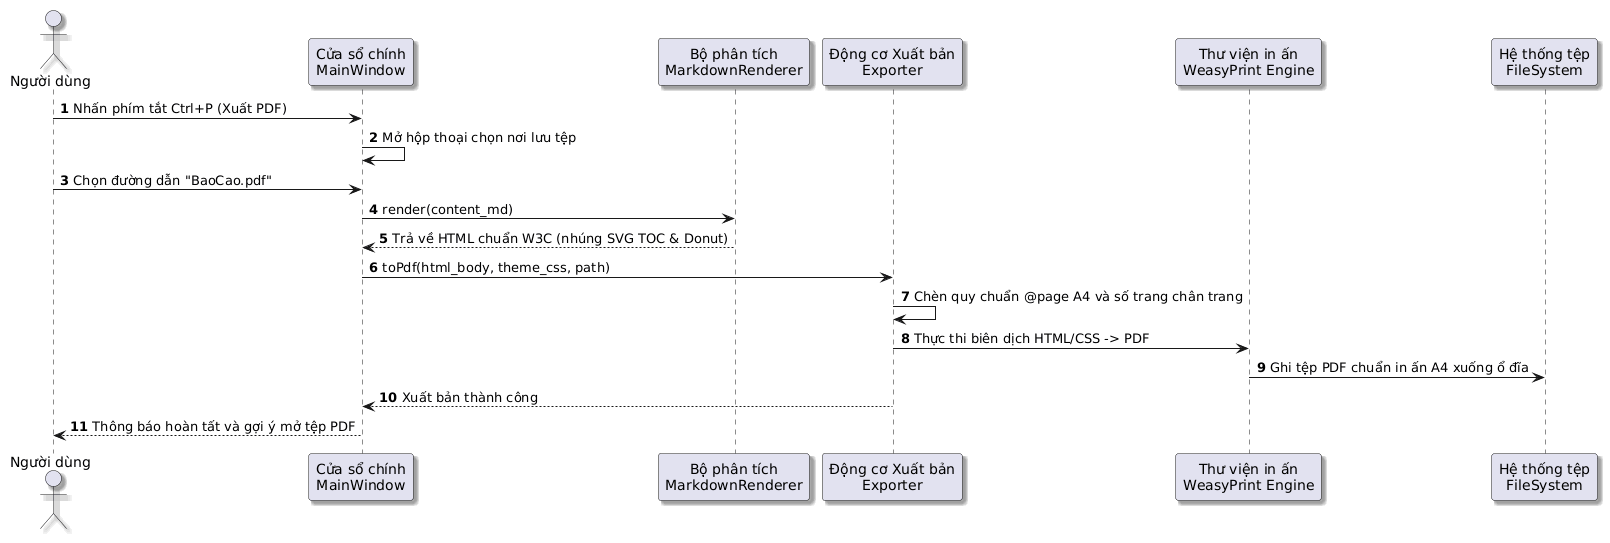

The diagram above was rendered by PlantUML. Its source (embedded in the PNG):
@startuml
skinparam defaultFontName "Segoe UI"
skinparam shadowing true
skinparam responseMessageBelowArrow true

autonumber
actor "Người dùng" as User
participant "Cửa sổ chính\nMainWindow" as Main
participant "Bộ phân tích\nMarkdownRenderer" as Renderer
participant "Động cơ Xuất bản\nExporter" as Exporter
participant "Thư viện in ấn\nWeasyPrint Engine" as Weasy
participant "Hệ thống tệp\nFileSystem" as FS

User -> Main : Nhấn phím tắt Ctrl+P (Xuất PDF)
Main -> Main : Mở hộp thoại chọn nơi lưu tệp
User -> Main : Chọn đường dẫn "BaoCao.pdf"
Main -> Renderer : render(content_md)
Renderer --> Main : Trả về HTML chuẩn W3C (nhúng SVG TOC & Donut)
Main -> Exporter : toPdf(html_body, theme_css, path)
Exporter -> Exporter : Chèn quy chuẩn @page A4 và số trang chân trang
Exporter -> Weasy : Thực thi biên dịch HTML/CSS -> PDF
Weasy -> FS : Ghi tệp PDF chuẩn in ấn A4 xuống ổ đĩa
Exporter --> Main : Xuất bản thành công
Main --> User : Thông báo hoàn tất và gợi ý mở tệp PDF
@enduml